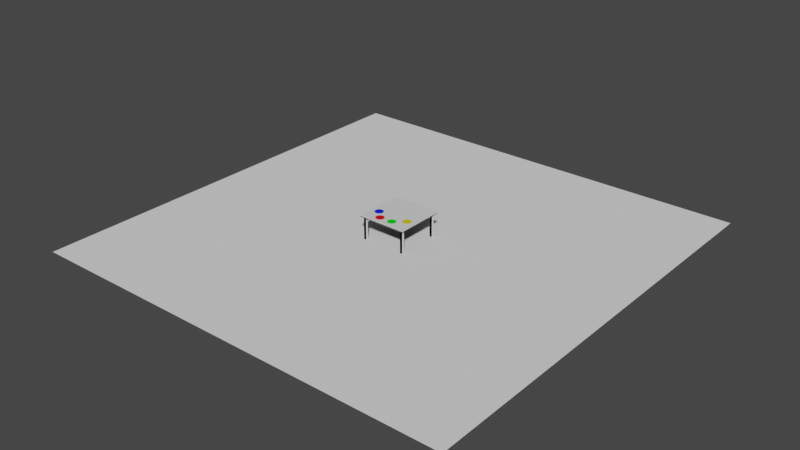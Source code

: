 # Source: standinTable.blend  (saved by Blender 2.82.7; exported with 4.5.12 LTS)
import bpy
from mathutils import Matrix  # noqa: F401  (used for matrix-valued properties, if any)

bpy.ops.wm.read_factory_settings(use_empty=True)
scene = bpy.context.scene
scene.name = 'Scene'

# ---- collections
col_collection = bpy.data.collections.new('Collection'); scene.collection.children.link(col_collection)
col_collection_2 = bpy.data.collections.new('Collection 2'); scene.collection.children.link(col_collection_2)

# ---- materials (node trees are filled in below, after node groups)
mat_material = bpy.data.materials.new('Material')
mat_material.alpha_threshold = 0.0
mat_material.use_transparent_shadow = False
mat_material.line_color = (0.0, 0.0, 0.0, 1.0)
mat_material_006 = bpy.data.materials.new('Material.006')
mat_material_006.use_transparent_shadow = False
mat_material_004 = bpy.data.materials.new('Material.004')
mat_material_004.use_transparent_shadow = False
mat_material_003 = bpy.data.materials.new('Material.003')
mat_material_003.use_transparent_shadow = False
mat_material_005 = bpy.data.materials.new('Material.005')
mat_material_005.use_transparent_shadow = False

# ---- material node trees
mat_material.use_nodes = True; mat_material.node_tree.nodes.clear()
_N = mat_material.node_tree.nodes; _L = mat_material.node_tree.links
n0 = _N.new('ShaderNodeOutputMaterial'); n0.name = 'Material Output'; n0.location = (300, 300)
n1 = _N.new('ShaderNodeBsdfPrincipled'); n1.name = 'Principled BSDF'; n1.location = (10, 300)
n1.distribution = 'GGX'
n1.subsurface_method = 'BURLEY'
n1.inputs[2].default_value = 0.4
n1.inputs[3].default_value = 1.45
n1.inputs[27].default_value = (0.0, 0.0, 0.0, 1.0)
n1.inputs[28].default_value = 1.0
_L.new(n1.outputs[0], n0.inputs[0])
n0.is_active_output = True
mat_material_006.use_nodes = True; mat_material_006.node_tree.nodes.clear()
_N = mat_material_006.node_tree.nodes; _L = mat_material_006.node_tree.links
n0 = _N.new('ShaderNodeOutputMaterial'); n0.name = 'Material Output'; n0.location = (300, 300)
n1 = _N.new('ShaderNodeBsdfPrincipled'); n1.name = 'Principled BSDF'; n1.location = (10, 300)
n1.distribution = 'GGX'
n1.subsurface_method = 'BURLEY'
n1.inputs[0].default_value = (0.8, 0.644, 0.0, 1.0)
n1.inputs[3].default_value = 1.45
n1.inputs[27].default_value = (0.0, 0.0, 0.0, 1.0)
n1.inputs[28].default_value = 1.0
_L.new(n1.outputs[0], n0.inputs[0])
n0.is_active_output = True
mat_material_004.use_nodes = True; mat_material_004.node_tree.nodes.clear()
_N = mat_material_004.node_tree.nodes; _L = mat_material_004.node_tree.links
n0 = _N.new('ShaderNodeOutputMaterial'); n0.name = 'Material Output'; n0.location = (300, 300)
n1 = _N.new('ShaderNodeBsdfPrincipled'); n1.name = 'Principled BSDF'; n1.location = (10, 300)
n1.distribution = 'GGX'
n1.subsurface_method = 'BURLEY'
n1.inputs[0].default_value = (0.8, 0.0, 0.0009176, 1.0)
n1.inputs[3].default_value = 1.45
n1.inputs[27].default_value = (0.0, 0.0, 0.0, 1.0)
n1.inputs[28].default_value = 1.0
_L.new(n1.outputs[0], n0.inputs[0])
n0.is_active_output = True
mat_material_003.use_nodes = True; mat_material_003.node_tree.nodes.clear()
_N = mat_material_003.node_tree.nodes; _L = mat_material_003.node_tree.links
n0 = _N.new('ShaderNodeOutputMaterial'); n0.name = 'Material Output'; n0.location = (300, 300)
n1 = _N.new('ShaderNodeBsdfPrincipled'); n1.name = 'Principled BSDF'; n1.location = (10, 300)
n1.distribution = 'GGX'
n1.subsurface_method = 'BURLEY'
n1.inputs[0].default_value = (0.0, 0.01345, 0.8, 1.0)
n1.inputs[3].default_value = 1.45
n1.inputs[27].default_value = (0.0, 0.0, 0.0, 1.0)
n1.inputs[28].default_value = 1.0
_L.new(n1.outputs[0], n0.inputs[0])
n0.is_active_output = True
mat_material_005.use_nodes = True; mat_material_005.node_tree.nodes.clear()
_N = mat_material_005.node_tree.nodes; _L = mat_material_005.node_tree.links
n0 = _N.new('ShaderNodeOutputMaterial'); n0.name = 'Material Output'; n0.location = (300, 300)
n1 = _N.new('ShaderNodeBsdfPrincipled'); n1.name = 'Principled BSDF'; n1.location = (10, 300)
n1.distribution = 'GGX'
n1.subsurface_method = 'BURLEY'
n1.inputs[0].default_value = (0.0, 0.8, 0.008546, 1.0)
n1.inputs[3].default_value = 1.45
n1.inputs[27].default_value = (0.0, 0.0, 0.0, 1.0)
n1.inputs[28].default_value = 1.0
_L.new(n1.outputs[0], n0.inputs[0])
n0.is_active_output = True

# ---- world
world_world = bpy.data.worlds.new('World'); scene.world = world_world
world_world.use_nodes = True; world_world.node_tree.nodes.clear()
_N = world_world.node_tree.nodes; _L = world_world.node_tree.links
n0 = _N.new('ShaderNodeOutputWorld'); n0.name = 'World Output'; n0.location = (300, 300)
n1 = _N.new('ShaderNodeBackground'); n1.name = 'Background'; n1.location = (10, 300)
n1.inputs[0].default_value = (0.05088, 0.05088, 0.05088, 1.0)
_L.new(n1.outputs[0], n0.inputs[0])
n0.is_active_output = True
world_world.color = (0.05088, 0.05088, 0.05088)
world_world.use_sun_shadow = False
world_world.sun_shadow_jitter_overblur = 0.0

# ---- meshes
me_cube_001 = bpy.data.meshes.new('Cube.001')
me_cube_001.from_pydata([(0.7993, -0.8975, 0.9471), (0.7993, -0.7986, 0.9471), (0.901, -0.8975, 0.9471), (0.901, -0.7986, 0.9471), (0.8167, -0.8802, -0.001219), (0.7993, -0.8975, 0.01613), (0.8167, -0.8159, -0.001219), (0.7993, -0.7986, 0.01613), (0.8836, -0.8802, -0.001219), (0.901, -0.8975, 0.01613), (0.8836, -0.8159, -0.001219), (0.901, -0.7986, 0.01613), (1.0, -1.0, 1.0), (-1.0, -1.0, 1.0), (0.9507, -0.9507, 0.8992), (1.0, -1.0, 0.9485), (-0.9507, -0.9507, 0.8992), (-1.0, -1.0, 0.9485), (-0.9019, -0.8975, 0.9471), (-0.9019, -0.7986, 0.9471), (-0.8002, -0.8975, 0.9471), (-0.8002, -0.7986, 0.9471), (-0.8845, -0.8802, -0.001219), (-0.9019, -0.8975, 0.01613), (-0.8845, -0.8159, -0.001219), (-0.9019, -0.7986, 0.01613), (-0.8176, -0.8802, -0.001219), (-0.8002, -0.8975, 0.01613), (-0.8176, -0.8159, -0.001219), (-0.8002, -0.7986, 0.01613), (-0.7993, -0.8975, 0.9471), (-0.7993, -0.7986, 0.9471), (-0.901, -0.8975, 0.9471), (-0.901, -0.7986, 0.9471), (-0.8167, -0.8802, -0.001219), (-0.7993, -0.8975, 0.01613), (-0.8167, -0.8159, -0.001219), (-0.7993, -0.7986, 0.01613), (-0.8836, -0.8802, -0.001219), (-0.901, -0.8975, 0.01613), (-0.8836, -0.8159, -0.001219), (-0.901, -0.7986, 0.01613), (-1.0, -1.0, 0.971), (1.0, -1.0, 0.971), (-0.9507, -0.9507, 0.8992), (-1.0, -1.0, 0.9485), (0.9507, -0.9507, 0.8992), (1.0, -1.0, 0.9485), (0.9019, -0.8975, 0.9471), (0.9019, -0.7986, 0.9471), (0.8002, -0.8975, 0.9471), (0.8002, -0.7986, 0.9471), (0.8845, -0.8802, -0.001219), (0.9019, -0.8975, 0.01613), (0.8845, -0.8159, -0.001219), (0.9019, -0.7986, 0.01613), (0.8176, -0.8802, -0.001219), (0.8002, -0.8975, 0.01613), (0.8176, -0.8159, -0.001219), (0.8002, -0.7986, 0.01613), (0.7993, 0.8975, 0.9471), (0.7993, 0.7986, 0.9471), (0.901, 0.8975, 0.9471), (0.901, 0.7986, 0.9471), (0.8167, 0.8802, -0.001219), (0.7993, 0.8975, 0.01613), (0.8167, 0.8159, -0.001219), (0.7993, 0.7986, 0.01613), (0.8836, 0.8802, -0.001219), (0.901, 0.8975, 0.01613), (0.8836, 0.8159, -0.001219), (0.901, 0.7986, 0.01613), (1.0, 1.0, 1.0), (-1.0, 1.0, 1.0), (1.0, 0.0, 1.0), (-1.0, 0.0, 1.0), (0.9507, 0.9507, 0.8992), (1.0, 1.0, 0.9485), (-0.9507, 0.9507, 0.8992), (-1.0, 1.0, 0.9485), (-0.9507, 0.0, 0.8992), (-1.0, 0.0, 0.9485), (1.0, 0.0, 0.9485), (0.9507, 0.0, 0.8992), (-0.9019, 0.8975, 0.9471), (-0.9019, 0.7986, 0.9471), (-0.8002, 0.8975, 0.9471), (-0.8002, 0.7986, 0.9471), (-0.8845, 0.8802, -0.001219), (-0.9019, 0.8975, 0.01613), (-0.8845, 0.8159, -0.001219), (-0.9019, 0.7986, 0.01613), (-0.8176, 0.8802, -0.001219), (-0.8002, 0.8975, 0.01613), (-0.8176, 0.8159, -0.001219), (-0.8002, 0.7986, 0.01613), (-0.7993, 0.8975, 0.9471), (-0.7993, 0.7986, 0.9471), (-0.901, 0.8975, 0.9471), (-0.901, 0.7986, 0.9471), (-0.8167, 0.8802, -0.001219), (-0.7993, 0.8975, 0.01613), (-0.8167, 0.8159, -0.001219), (-0.7993, 0.7986, 0.01613), (-0.8836, 0.8802, -0.001219), (-0.901, 0.8975, 0.01613), (-0.8836, 0.8159, -0.001219), (-0.901, 0.7986, 0.01613), (-1.0, 1.0, 0.971), (1.0, 1.0, 0.971), (-1.0, 0.0, 0.971), (1.0, 0.0, 0.971), (-0.9507, 0.9507, 0.8992), (-1.0, 1.0, 0.9485), (0.9507, 0.9507, 0.8992), (1.0, 1.0, 0.9485), (0.9507, 0.0, 0.8992), (1.0, 0.0, 0.9485), (-1.0, 0.0, 0.9485), (-0.9507, 0.0, 0.8992), (0.9019, 0.8975, 0.9471), (0.9019, 0.7986, 0.9471), (0.8002, 0.8975, 0.9471), (0.8002, 0.7986, 0.9471), (0.8845, 0.8802, -0.001219), (0.9019, 0.8975, 0.01613), (0.8845, 0.8159, -0.001219), (0.9019, 0.7986, 0.01613), (0.8176, 0.8802, -0.001219), (0.8002, 0.8975, 0.01613), (0.8176, 0.8159, -0.001219), (0.8002, 0.7986, 0.01613)], [], [(9, 2, 0, 5), (11, 3, 2, 9), (7, 1, 3, 11), (5, 0, 1, 7), (3, 1, 0, 2), (6, 4, 5, 7), (10, 6, 7, 11), (8, 10, 11, 9), (4, 8, 9, 5), (6, 10, 8, 4), (74, 75, 13, 12), (80, 83, 14, 16), (17, 13, 75, 81), (15, 12, 13, 17), (80, 16, 17, 81), (16, 14, 15, 17), (14, 83, 82, 15), (82, 74, 12, 15), (27, 20, 18, 23), (29, 21, 20, 27), (25, 19, 21, 29), (23, 18, 19, 25), (21, 19, 18, 20), (24, 22, 23, 25), (28, 24, 25, 29), (26, 28, 29, 27), (22, 26, 27, 23), (24, 28, 26, 22), (39, 35, 30, 32), (41, 39, 32, 33), (37, 41, 33, 31), (35, 37, 31, 30), (33, 32, 30, 31), (36, 37, 35, 34), (40, 41, 37, 36), (38, 39, 41, 40), (34, 35, 39, 38), (36, 34, 38, 40), (116, 46, 44, 119), (47, 117, 111, 43), (45, 47, 43, 42), (116, 117, 47, 46), (46, 47, 45, 44), (44, 45, 118, 119), (118, 45, 42, 110), (57, 53, 48, 50), (59, 57, 50, 51), (55, 59, 51, 49), (53, 55, 49, 48), (51, 50, 48, 49), (54, 55, 53, 52), (58, 59, 55, 54), (56, 57, 59, 58), (52, 53, 57, 56), (54, 52, 56, 58), (69, 65, 60, 62), (71, 69, 62, 63), (67, 71, 63, 61), (65, 67, 61, 60), (63, 62, 60, 61), (66, 67, 65, 64), (70, 71, 67, 66), (68, 69, 71, 70), (64, 65, 69, 68), (66, 64, 68, 70), (74, 72, 73, 75), (80, 78, 76, 83), (79, 81, 75, 73), (77, 79, 73, 72), (80, 81, 79, 78), (78, 79, 77, 76), (76, 77, 82, 83), (82, 77, 72, 74), (93, 89, 84, 86), (95, 93, 86, 87), (91, 95, 87, 85), (89, 91, 85, 84), (87, 86, 84, 85), (90, 91, 89, 88), (94, 95, 91, 90), (92, 93, 95, 94), (88, 89, 93, 92), (90, 88, 92, 94), (105, 98, 96, 101), (107, 99, 98, 105), (103, 97, 99, 107), (101, 96, 97, 103), (99, 97, 96, 98), (102, 100, 101, 103), (106, 102, 103, 107), (104, 106, 107, 105), (100, 104, 105, 101), (102, 106, 104, 100), (116, 119, 112, 114), (115, 109, 111, 117), (113, 108, 109, 115), (116, 114, 115, 117), (114, 112, 113, 115), (112, 119, 118, 113), (118, 110, 108, 113), (129, 122, 120, 125), (131, 123, 122, 129), (127, 121, 123, 131), (125, 120, 121, 127), (123, 121, 120, 122), (126, 124, 125, 127), (130, 126, 127, 131), (128, 130, 131, 129), (124, 128, 129, 125), (126, 130, 128, 124)])
_uv = me_cube_001.uv_layers.new(name='UVMap')
_uv.uv.foreach_set('vector', [0.3796, 0.75, 0.625, 0.75, 0.625, 1.0, 0.3796, 1.0, 0.3796, 0.5, 0.625, 0.5, 0.625, 0.75, 0.3796, 0.75, 0.3796, 0.25, 0.625, 0.25, 0.625, 0.5, 0.3796, 0.5, 0.3796, 0.0, 0.625, 0.0, 0.625, 0.25, 0.3796, 0.25, 0.625, 0.5, 0.875, 0.5, 0.875, 0.75, 0.625, 0.75, 0.1677, 0.5438, 0.1677, 0.7062, 0.125, 0.75, 0.125, 0.5, 0.3323, 0.5438, 0.1677, 0.5438, 0.125, 0.5, 0.375, 0.5, 0.3323, 0.7062, 0.3323, 0.5438, 0.3796, 0.5, 0.3796, 0.75, 0.1677, 0.7062, 0.3323, 0.7062, 0.375, 0.75, 0.125, 0.75, 0.1677, 0.5438, 0.3323, 0.5438, 0.3323, 0.7062, 0.1677, 0.7062, 0.625, 0.625, 0.875, 0.625, 0.875, 0.75, 0.625, 0.75, 0.1312, 0.625, 0.3688, 0.625, 0.3688, 0.7438, 0.1312, 0.7438, 0.4973, 0.0, 0.625, 0.0, 0.625, 0.125, 0.4973, 0.125, 0.4973, 0.75, 0.625, 0.75, 0.625, 1.0, 0.4973, 1.0, 0.1312, 0.625, 0.1312, 0.7438, 0.125, 0.75, 0.125, 0.625, 0.1312, 0.7438, 0.3688, 0.7438, 0.375, 0.75, 0.125, 0.75, 0.3688, 0.7438, 0.3688, 0.625, 0.4973, 0.625, 0.4973, 0.75, 0.4973, 0.625, 0.625, 0.625, 0.625, 0.75, 0.4973, 0.75, 0.3796, 0.75, 0.625, 0.75, 0.625, 1.0, 0.3796, 1.0, 0.3796, 0.5, 0.625, 0.5, 0.625, 0.75, 0.3796, 0.75, 0.3796, 0.25, 0.625, 0.25, 0.625, 0.5, 0.3796, 0.5, 0.3796, 0.0, 0.625, 0.0, 0.625, 0.25, 0.3796, 0.25, 0.625, 0.5, 0.875, 0.5, 0.875, 0.75, 0.625, 0.75, 0.1677, 0.5438, 0.1677, 0.7062, 0.125, 0.75, 0.125, 0.5, 0.3323, 0.5438, 0.1677, 0.5438, 0.125, 0.5, 0.375, 0.5, 0.3323, 0.7062, 0.3323, 0.5438, 0.3796, 0.5, 0.3796, 0.75, 0.1677, 0.7062, 0.3323, 0.7062, 0.375, 0.75, 0.125, 0.75, 0.1677, 0.5438, 0.3323, 0.5438, 0.3323, 0.7062, 0.1677, 0.7062, 0.3796, 0.75, 0.3796, 1.0, 0.625, 1.0, 0.625, 0.75, 0.3796, 0.5, 0.3796, 0.75, 0.625, 0.75, 0.625, 0.5, 0.3796, 0.25, 0.3796, 0.5, 0.625, 0.5, 0.625, 0.25, 0.3796, 0.0, 0.3796, 0.25, 0.625, 0.25, 0.625, 0.0, 0.625, 0.5, 0.625, 0.75, 0.875, 0.75, 0.875, 0.5, 0.1677, 0.5438, 0.125, 0.5, 0.125, 0.75, 0.1677, 0.7062, 0.3323, 0.5438, 0.375, 0.5, 0.125, 0.5, 0.1677, 0.5438, 0.3323, 0.7062, 0.3796, 0.75, 0.3796, 0.5, 0.3323, 0.5438, 0.1677, 0.7062, 0.125, 0.75, 0.375, 0.75, 0.3323, 0.7062, 0.1677, 0.5438, 0.1677, 0.7062, 0.3323, 0.7062, 0.3323, 0.5438, 0.1312, 0.625, 0.1312, 0.7438, 0.3688, 0.7438, 0.3688, 0.625, 0.4973, 0.0, 0.4973, 0.125, 0.625, 0.125, 0.625, 0.0, 0.4973, 0.75, 0.4973, 1.0, 0.625, 1.0, 0.625, 0.75, 0.1312, 0.625, 0.125, 0.625, 0.125, 0.75, 0.1312, 0.7438, 0.1312, 0.7438, 0.125, 0.75, 0.375, 0.75, 0.3688, 0.7438, 0.3688, 0.7438, 0.4973, 0.75, 0.4973, 0.625, 0.3688, 0.625, 0.4973, 0.625, 0.4973, 0.75, 0.625, 0.75, 0.625, 0.625, 0.3796, 0.75, 0.3796, 1.0, 0.625, 1.0, 0.625, 0.75, 0.3796, 0.5, 0.3796, 0.75, 0.625, 0.75, 0.625, 0.5, 0.3796, 0.25, 0.3796, 0.5, 0.625, 0.5, 0.625, 0.25, 0.3796, 0.0, 0.3796, 0.25, 0.625, 0.25, 0.625, 0.0, 0.625, 0.5, 0.625, 0.75, 0.875, 0.75, 0.875, 0.5, 0.1677, 0.5438, 0.125, 0.5, 0.125, 0.75, 0.1677, 0.7062, 0.3323, 0.5438, 0.375, 0.5, 0.125, 0.5, 0.1677, 0.5438, 0.3323, 0.7062, 0.3796, 0.75, 0.3796, 0.5, 0.3323, 0.5438, 0.1677, 0.7062, 0.125, 0.75, 0.375, 0.75, 0.3323, 0.7062, 0.1677, 0.5438, 0.1677, 0.7062, 0.3323, 0.7062, 0.3323, 0.5438, 0.3796, 0.75, 0.3796, 1.0, 0.625, 1.0, 0.625, 0.75, 0.3796, 0.5, 0.3796, 0.75, 0.625, 0.75, 0.625, 0.5, 0.3796, 0.25, 0.3796, 0.5, 0.625, 0.5, 0.625, 0.25, 0.3796, 0.0, 0.3796, 0.25, 0.625, 0.25, 0.625, 0.0, 0.625, 0.5, 0.625, 0.75, 0.875, 0.75, 0.875, 0.5, 0.1677, 0.5438, 0.125, 0.5, 0.125, 0.75, 0.1677, 0.7062, 0.3323, 0.5438, 0.375, 0.5, 0.125, 0.5, 0.1677, 0.5438, 0.3323, 0.7062, 0.3796, 0.75, 0.3796, 0.5, 0.3323, 0.5438, 0.1677, 0.7062, 0.125, 0.75, 0.375, 0.75, 0.3323, 0.7062, 0.1677, 0.5438, 0.1677, 0.7062, 0.3323, 0.7062, 0.3323, 0.5438, 0.625, 0.625, 0.625, 0.75, 0.875, 0.75, 0.875, 0.625, 0.1312, 0.625, 0.1312, 0.7438, 0.3688, 0.7438, 0.3688, 0.625, 0.4973, 0.0, 0.4973, 0.125, 0.625, 0.125, 0.625, 0.0, 0.4973, 0.75, 0.4973, 1.0, 0.625, 1.0, 0.625, 0.75, 0.1312, 0.625, 0.125, 0.625, 0.125, 0.75, 0.1312, 0.7438, 0.1312, 0.7438, 0.125, 0.75, 0.375, 0.75, 0.3688, 0.7438, 0.3688, 0.7438, 0.4973, 0.75, 0.4973, 0.625, 0.3688, 0.625, 0.4973, 0.625, 0.4973, 0.75, 0.625, 0.75, 0.625, 0.625, 0.3796, 0.75, 0.3796, 1.0, 0.625, 1.0, 0.625, 0.75, 0.3796, 0.5, 0.3796, 0.75, 0.625, 0.75, 0.625, 0.5, 0.3796, 0.25, 0.3796, 0.5, 0.625, 0.5, 0.625, 0.25, 0.3796, 0.0, 0.3796, 0.25, 0.625, 0.25, 0.625, 0.0, 0.625, 0.5, 0.625, 0.75, 0.875, 0.75, 0.875, 0.5, 0.1677, 0.5438, 0.125, 0.5, 0.125, 0.75, 0.1677, 0.7062, 0.3323, 0.5438, 0.375, 0.5, 0.125, 0.5, 0.1677, 0.5438, 0.3323, 0.7062, 0.3796, 0.75, 0.3796, 0.5, 0.3323, 0.5438, 0.1677, 0.7062, 0.125, 0.75, 0.375, 0.75, 0.3323, 0.7062, 0.1677, 0.5438, 0.1677, 0.7062, 0.3323, 0.7062, 0.3323, 0.5438, 0.3796, 0.75, 0.625, 0.75, 0.625, 1.0, 0.3796, 1.0, 0.3796, 0.5, 0.625, 0.5, 0.625, 0.75, 0.3796, 0.75, 0.3796, 0.25, 0.625, 0.25, 0.625, 0.5, 0.3796, 0.5, 0.3796, 0.0, 0.625, 0.0, 0.625, 0.25, 0.3796, 0.25, 0.625, 0.5, 0.875, 0.5, 0.875, 0.75, 0.625, 0.75, 0.1677, 0.5438, 0.1677, 0.7062, 0.125, 0.75, 0.125, 0.5, 0.3323, 0.5438, 0.1677, 0.5438, 0.125, 0.5, 0.375, 0.5, 0.3323, 0.7062, 0.3323, 0.5438, 0.3796, 0.5, 0.3796, 0.75, 0.1677, 0.7062, 0.3323, 0.7062, 0.375, 0.75, 0.125, 0.75, 0.1677, 0.5438, 0.3323, 0.5438, 0.3323, 0.7062, 0.1677, 0.7062, 0.1312, 0.625, 0.3688, 0.625, 0.3688, 0.7438, 0.1312, 0.7438, 0.4973, 0.0, 0.625, 0.0, 0.625, 0.125, 0.4973, 0.125, 0.4973, 0.75, 0.625, 0.75, 0.625, 1.0, 0.4973, 1.0, 0.1312, 0.625, 0.1312, 0.7438, 0.125, 0.75, 0.125, 0.625, 0.1312, 0.7438, 0.3688, 0.7438, 0.375, 0.75, 0.125, 0.75, 0.3688, 0.7438, 0.3688, 0.625, 0.4973, 0.625, 0.4973, 0.75, 0.4973, 0.625, 0.625, 0.625, 0.625, 0.75, 0.4973, 0.75, 0.3796, 0.75, 0.625, 0.75, 0.625, 1.0, 0.3796, 1.0, 0.3796, 0.5, 0.625, 0.5, 0.625, 0.75, 0.3796, 0.75, 0.3796, 0.25, 0.625, 0.25, 0.625, 0.5, 0.3796, 0.5, 0.3796, 0.0, 0.625, 0.0, 0.625, 0.25, 0.3796, 0.25, 0.625, 0.5, 0.875, 0.5, 0.875, 0.75, 0.625, 0.75, 0.1677, 0.5438, 0.1677, 0.7062, 0.125, 0.75, 0.125, 0.5, 0.3323, 0.5438, 0.1677, 0.5438, 0.125, 0.5, 0.375, 0.5, 0.3323, 0.7062, 0.3323, 0.5438, 0.3796, 0.5, 0.3796, 0.75, 0.1677, 0.7062, 0.3323, 0.7062, 0.375, 0.75, 0.125, 0.75, 0.1677, 0.5438, 0.3323, 0.5438, 0.3323, 0.7062, 0.1677, 0.7062])
me_cube_001.materials.append(mat_material)
me_cube_001.use_remesh_fix_poles = True
me_cube_001.use_remesh_preserve_attributes = False
me_cube_001.use_mirror_vertex_groups = False
me_cube_001.update()
me_plane_001 = bpy.data.meshes.new('Plane.001')
me_plane_001.from_pydata([(-1.0, -1.0, 0.0), (1.0, -1.0, 0.0), (-1.0, 1.0, 0.0), (1.0, 1.0, 0.0)], [], [(0, 1, 3, 2)])
_uv = me_plane_001.uv_layers.new(name='UVMap')
_uv.uv.foreach_set('vector', [0.0, 0.0, 1.0, 0.0, 1.0, 1.0, 0.0, 1.0])
me_plane_001.use_remesh_fix_poles = True
me_plane_001.use_remesh_preserve_attributes = False
me_plane_001.use_mirror_vertex_groups = False
me_plane_001.update()
me_circle_003 = bpy.data.meshes.new('Circle.003')
me_circle_003.from_pydata([(0.0, 1.0, 0.0), (-0.1951, 0.9808, 0.0), (-0.3827, 0.9239, 0.0), (-0.5556, 0.8315, 0.0), (-0.7071, 0.7071, 0.0), (-0.8315, 0.5556, 0.0), (-0.9239, 0.3827, 0.0), (-0.9808, 0.1951, 0.0), (-1.0, 7.55e-08, 0.0), (-0.9808, -0.1951, 0.0), (-0.9239, -0.3827, 0.0), (-0.8315, -0.5556, 0.0), (-0.7071, -0.7071, 0.0), (-0.5556, -0.8315, 0.0), (-0.3827, -0.9239, 0.0), (-0.1951, -0.9808, 0.0), (3.258e-07, -1.0, 0.0), (0.1951, -0.9808, 0.0), (0.3827, -0.9239, 0.0), (0.5556, -0.8315, 0.0), (0.7071, -0.7071, 0.0), (0.8315, -0.5556, 0.0), (0.9239, -0.3827, 0.0), (0.9808, -0.1951, 0.0), (1.0, 9.656e-07, 0.0), (0.9808, 0.1951, 0.0), (0.9239, 0.3827, 0.0), (0.8315, 0.5556, 0.0), (0.7071, 0.7071, 0.0), (0.5556, 0.8315, 0.0), (0.3827, 0.9239, 0.0), (0.1951, 0.9808, 0.0)], [], [(1, 2, 3, 4, 5, 6, 7, 8, 9, 10, 11, 12, 13, 14, 15, 16, 17, 18, 19, 20, 21, 22, 23, 24, 25, 26, 27, 28, 29, 30, 31, 0)])
_uv = me_circle_003.uv_layers.new(name='UVMap')
_uv.uv.foreach_set('vector', [0.0, 0.0, 0.0, 0.0, 0.0, 0.0, 0.0, 0.0, 0.0, 0.0, 0.0, 0.0, 0.0, 0.0, 0.0, 0.0, 0.0, 0.0, 0.0, 0.0, 0.0, 0.0, 0.0, 0.0, 0.0, 0.0, 0.0, 0.0, 0.0, 0.0, 0.0, 0.0, 0.0, 0.0, 0.0, 0.0, 0.0, 0.0, 0.0, 0.0, 0.0, 0.0, 0.0, 0.0, 0.0, 0.0, 0.0, 0.0, 0.0, 0.0, 0.0, 0.0, 0.0, 0.0, 0.0, 0.0, 0.0, 0.0, 0.0, 0.0, 0.0, 0.0, 0.0, 0.0])
me_circle_003.materials.append(mat_material_006)
me_circle_003.use_remesh_fix_poles = True
me_circle_003.use_remesh_preserve_attributes = False
me_circle_003.use_mirror_vertex_groups = False
me_circle_003.update()
me_circle_001 = bpy.data.meshes.new('Circle.001')
me_circle_001.from_pydata([(0.0, 1.0, 0.0), (-0.1951, 0.9808, 0.0), (-0.3827, 0.9239, 0.0), (-0.5556, 0.8315, 0.0), (-0.7071, 0.7071, 0.0), (-0.8315, 0.5556, 0.0), (-0.9239, 0.3827, 0.0), (-0.9808, 0.1951, 0.0), (-1.0, 7.55e-08, 0.0), (-0.9808, -0.1951, 0.0), (-0.9239, -0.3827, 0.0), (-0.8315, -0.5556, 0.0), (-0.7071, -0.7071, 0.0), (-0.5556, -0.8315, 0.0), (-0.3827, -0.9239, 0.0), (-0.1951, -0.9808, 0.0), (3.258e-07, -1.0, 0.0), (0.1951, -0.9808, 0.0), (0.3827, -0.9239, 0.0), (0.5556, -0.8315, 0.0), (0.7071, -0.7071, 0.0), (0.8315, -0.5556, 0.0), (0.9239, -0.3827, 0.0), (0.9808, -0.1951, 0.0), (1.0, 9.656e-07, 0.0), (0.9808, 0.1951, 0.0), (0.9239, 0.3827, 0.0), (0.8315, 0.5556, 0.0), (0.7071, 0.7071, 0.0), (0.5556, 0.8315, 0.0), (0.3827, 0.9239, 0.0), (0.1951, 0.9808, 0.0)], [], [(1, 2, 3, 4, 5, 6, 7, 8, 9, 10, 11, 12, 13, 14, 15, 16, 17, 18, 19, 20, 21, 22, 23, 24, 25, 26, 27, 28, 29, 30, 31, 0)])
_uv = me_circle_001.uv_layers.new(name='UVMap')
_uv.uv.foreach_set('vector', [0.0, 0.0, 0.0, 0.0, 0.0, 0.0, 0.0, 0.0, 0.0, 0.0, 0.0, 0.0, 0.0, 0.0, 0.0, 0.0, 0.0, 0.0, 0.0, 0.0, 0.0, 0.0, 0.0, 0.0, 0.0, 0.0, 0.0, 0.0, 0.0, 0.0, 0.0, 0.0, 0.0, 0.0, 0.0, 0.0, 0.0, 0.0, 0.0, 0.0, 0.0, 0.0, 0.0, 0.0, 0.0, 0.0, 0.0, 0.0, 0.0, 0.0, 0.0, 0.0, 0.0, 0.0, 0.0, 0.0, 0.0, 0.0, 0.0, 0.0, 0.0, 0.0, 0.0, 0.0])
me_circle_001.materials.append(mat_material_004)
me_circle_001.use_remesh_fix_poles = True
me_circle_001.use_remesh_preserve_attributes = False
me_circle_001.use_mirror_vertex_groups = False
me_circle_001.update()
me_circle = bpy.data.meshes.new('Circle')
me_circle.from_pydata([(0.0, 1.0, 0.0), (-0.1951, 0.9808, 0.0), (-0.3827, 0.9239, 0.0), (-0.5556, 0.8315, 0.0), (-0.7071, 0.7071, 0.0), (-0.8315, 0.5556, 0.0), (-0.9239, 0.3827, 0.0), (-0.9808, 0.1951, 0.0), (-1.0, 7.55e-08, 0.0), (-0.9808, -0.1951, 0.0), (-0.9239, -0.3827, 0.0), (-0.8315, -0.5556, 0.0), (-0.7071, -0.7071, 0.0), (-0.5556, -0.8315, 0.0), (-0.3827, -0.9239, 0.0), (-0.1951, -0.9808, 0.0), (3.258e-07, -1.0, 0.0), (0.1951, -0.9808, 0.0), (0.3827, -0.9239, 0.0), (0.5556, -0.8315, 0.0), (0.7071, -0.7071, 0.0), (0.8315, -0.5556, 0.0), (0.9239, -0.3827, 0.0), (0.9808, -0.1951, 0.0), (1.0, 9.656e-07, 0.0), (0.9808, 0.1951, 0.0), (0.9239, 0.3827, 0.0), (0.8315, 0.5556, 0.0), (0.7071, 0.7071, 0.0), (0.5556, 0.8315, 0.0), (0.3827, 0.9239, 0.0), (0.1951, 0.9808, 0.0)], [], [(1, 2, 3, 4, 5, 6, 7, 8, 9, 10, 11, 12, 13, 14, 15, 16, 17, 18, 19, 20, 21, 22, 23, 24, 25, 26, 27, 28, 29, 30, 31, 0)])
_uv = me_circle.uv_layers.new(name='UVMap')
_uv.uv.foreach_set('vector', [0.0, 0.0, 0.0, 0.0, 0.0, 0.0, 0.0, 0.0, 0.0, 0.0, 0.0, 0.0, 0.0, 0.0, 0.0, 0.0, 0.0, 0.0, 0.0, 0.0, 0.0, 0.0, 0.0, 0.0, 0.0, 0.0, 0.0, 0.0, 0.0, 0.0, 0.0, 0.0, 0.0, 0.0, 0.0, 0.0, 0.0, 0.0, 0.0, 0.0, 0.0, 0.0, 0.0, 0.0, 0.0, 0.0, 0.0, 0.0, 0.0, 0.0, 0.0, 0.0, 0.0, 0.0, 0.0, 0.0, 0.0, 0.0, 0.0, 0.0, 0.0, 0.0, 0.0, 0.0])
me_circle.materials.append(mat_material_003)
me_circle.use_remesh_fix_poles = True
me_circle.use_remesh_preserve_attributes = False
me_circle.use_mirror_vertex_groups = False
me_circle.update()
me_circle_002 = bpy.data.meshes.new('Circle.002')
me_circle_002.from_pydata([(0.0, 1.0, 0.0), (-0.1951, 0.9808, 0.0), (-0.3827, 0.9239, 0.0), (-0.5556, 0.8315, 0.0), (-0.7071, 0.7071, 0.0), (-0.8315, 0.5556, 0.0), (-0.9239, 0.3827, 0.0), (-0.9808, 0.1951, 0.0), (-1.0, 7.55e-08, 0.0), (-0.9808, -0.1951, 0.0), (-0.9239, -0.3827, 0.0), (-0.8315, -0.5556, 0.0), (-0.7071, -0.7071, 0.0), (-0.5556, -0.8315, 0.0), (-0.3827, -0.9239, 0.0), (-0.1951, -0.9808, 0.0), (3.258e-07, -1.0, 0.0), (0.1951, -0.9808, 0.0), (0.3827, -0.9239, 0.0), (0.5556, -0.8315, 0.0), (0.7071, -0.7071, 0.0), (0.8315, -0.5556, 0.0), (0.9239, -0.3827, 0.0), (0.9808, -0.1951, 0.0), (1.0, 9.656e-07, 0.0), (0.9808, 0.1951, 0.0), (0.9239, 0.3827, 0.0), (0.8315, 0.5556, 0.0), (0.7071, 0.7071, 0.0), (0.5556, 0.8315, 0.0), (0.3827, 0.9239, 0.0), (0.1951, 0.9808, 0.0)], [], [(1, 2, 3, 4, 5, 6, 7, 8, 9, 10, 11, 12, 13, 14, 15, 16, 17, 18, 19, 20, 21, 22, 23, 24, 25, 26, 27, 28, 29, 30, 31, 0)])
_uv = me_circle_002.uv_layers.new(name='UVMap')
_uv.uv.foreach_set('vector', [0.0, 0.0, 0.0, 0.0, 0.0, 0.0, 0.0, 0.0, 0.0, 0.0, 0.0, 0.0, 0.0, 0.0, 0.0, 0.0, 0.0, 0.0, 0.0, 0.0, 0.0, 0.0, 0.0, 0.0, 0.0, 0.0, 0.0, 0.0, 0.0, 0.0, 0.0, 0.0, 0.0, 0.0, 0.0, 0.0, 0.0, 0.0, 0.0, 0.0, 0.0, 0.0, 0.0, 0.0, 0.0, 0.0, 0.0, 0.0, 0.0, 0.0, 0.0, 0.0, 0.0, 0.0, 0.0, 0.0, 0.0, 0.0, 0.0, 0.0, 0.0, 0.0, 0.0, 0.0])
me_circle_002.materials.append(mat_material_005)
me_circle_002.use_remesh_fix_poles = True
me_circle_002.use_remesh_preserve_attributes = False
me_circle_002.use_mirror_vertex_groups = False
me_circle_002.update()

# ---- objects
ob_tables = bpy.data.objects.new('tables', me_cube_001)
ob_floor = bpy.data.objects.new('Floor', me_plane_001)
ob_yellow = bpy.data.objects.new('Yellow', me_circle_003)
ob_red = bpy.data.objects.new('Red', me_circle_001)
ob_blue = bpy.data.objects.new('Blue', me_circle)
ob_green = bpy.data.objects.new('Green', me_circle_002)

# ---- transforms, parenting, visibility, modifiers, constraints
ob_tables.location = (-0.006567, -0.05661, 0.0)
ob_tables.lineart.crease_threshold = 0.0
ob_floor.location = (0.0, 0.0, 0.0)
ob_floor.scale = (8.818, 8.818, 8.818)
ob_floor.lineart.crease_threshold = 0.0
ob_yellow.location = (0.6534, -0.3905, 1.01)
ob_yellow.scale = (0.1714, 0.1714, 0.1714)
ob_yellow.lineart.crease_threshold = 0.0
ob_red.location = (-0.3073, -0.754, 1.01)
ob_red.scale = (0.1714, 0.1714, 0.1714)
ob_red.lineart.crease_threshold = 0.0
ob_blue.location = (-0.6503, -0.402, 1.01)
ob_blue.scale = (0.1714, 0.1714, 0.1714)
ob_blue.lineart.crease_threshold = 0.0
ob_green.location = (0.225, -0.734, 1.01)
ob_green.scale = (0.1714, 0.1714, 0.1714)
ob_green.lineart.crease_threshold = 0.0

# ---- collection membership
col_collection.objects.link(ob_tables)
col_collection.objects.link(ob_floor)
col_collection_2.objects.link(ob_yellow)
col_collection_2.objects.link(ob_red)
col_collection_2.objects.link(ob_blue)
col_collection_2.objects.link(ob_green)

# ---- scene / render settings (as saved in the file)
scene.frame_start = 1; scene.frame_end = 250; scene.frame_set(0)
scene.render.engine = 'BLENDER_EEVEE_NEXT'
scene.cycles.use_denoising = False
scene.cycles.samples = 128
scene.cycles.sampling_pattern = 'TABULATED_SOBOL'
scene.cycles.use_adaptive_sampling = False
scene.cycles.use_light_tree = False
scene.view_settings.view_transform = 'Filmic'
bpy.context.view_layer.update()

# ---- added for rendering (the .blend has no active camera and no usable light): camera, sun
cam_auto = bpy.data.cameras.new('AutoCamera')
cam_auto.lens = 50.0
cam_auto.sensor_width = 36.0
cam_auto.clip_end = 1000.0
ob_auto_camera = bpy.data.objects.new('AutoCamera', cam_auto)
scene.collection.objects.link(ob_auto_camera)
ob_auto_camera.location = (23.0949, -27.7139, 18.9803)
ob_auto_camera.rotation_euler = (1.09748, -7.21219e-08, 0.694738)
scene.camera = ob_auto_camera
light_auto_sun = bpy.data.lights.new('AutoSun', 'SUN')
light_auto_sun.energy = 3.0
light_auto_sun.angle = 0.0523599
ob_auto_sun = bpy.data.objects.new('AutoSun', light_auto_sun)
scene.collection.objects.link(ob_auto_sun)
ob_auto_sun.rotation_euler = (0.872665, 0.174533, 0.523599)
bpy.context.view_layer.update()
